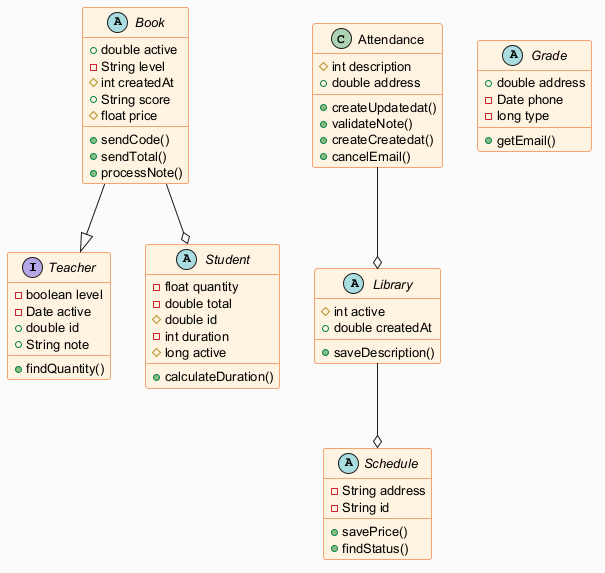

The diagram above was rendered by PlantUML. Its source (embedded in the PNG):
@startuml
skinparam backgroundColor #FAFAFA
skinparam classBackgroundColor #FFF3E0
skinparam classBorderColor #E65100
skinparam defaultFontSize 13
interface Teacher {
  -boolean level
  -Date active
  +double id
  +String note
  +findQuantity()
}
abstract class Book {
  +double active
  -String level
  #int createdAt
  +String score
  #float price
  +sendCode()
  +sendTotal()
  +processNote()
}
abstract class Schedule {
  -String address
  -String id
  +savePrice()
  +findStatus()
}
abstract class Grade {
  +double address
  -Date phone
  -long type
  +getEmail()
}
abstract class Library {
  #int active
  +double createdAt
  +saveDescription()
}
class Attendance {
  #int description
  +double address
  +createUpdatedat()
  +validateNote()
  +createCreatedat()
  +cancelEmail()
}
abstract class Student {
  -float quantity
  -double total
  #double id
  -int duration
  #long active
  +calculateDuration()
}
Attendance --o Library
Book --|> Teacher
Book --o Student
Library --o Schedule
@enduml